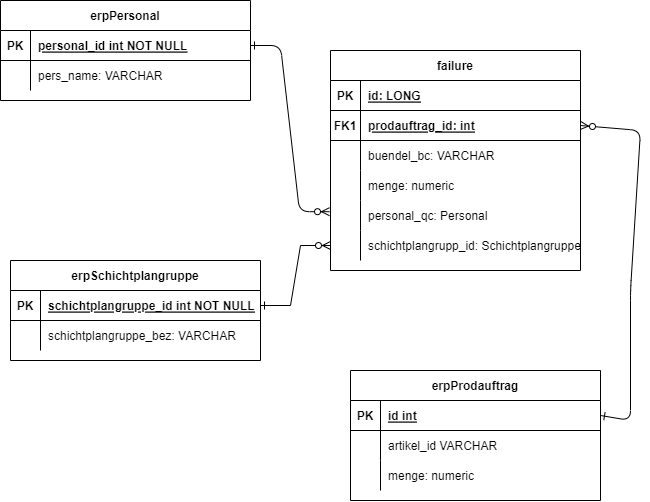

The diagram above was exported from draw.io. Its source (the exported page's mxGraphModel, read from the mxfile embedded in the PNG):
<mxGraphModel dx="918" dy="721" grid="1" gridSize="10" guides="1" tooltips="1" connect="1" arrows="1" fold="1" page="1" pageScale="1" pageWidth="850" pageHeight="1100" math="0" shadow="0" extFonts="Permanent Marker^https://fonts.googleapis.com/css?family=Permanent+Marker">
  <root>
    <mxCell id="0" />
    <mxCell id="1" parent="0" />
    <mxCell id="C-vyLk0tnHw3VtMMgP7b-1" value="" style="edgeStyle=entityRelationEdgeStyle;endArrow=ERzeroToMany;startArrow=ERone;endFill=1;startFill=0;entryX=-0.004;entryY=0.373;entryDx=0;entryDy=0;entryPerimeter=0;" parent="1" source="C-vyLk0tnHw3VtMMgP7b-24" edge="1" target="Y4khojPhMl46XV-ogDI6-23">
      <mxGeometry width="100" height="100" relative="1" as="geometry">
        <mxPoint x="340" y="720" as="sourcePoint" />
        <mxPoint x="450" y="305.00000000000006" as="targetPoint" />
      </mxGeometry>
    </mxCell>
    <mxCell id="C-vyLk0tnHw3VtMMgP7b-13" value="erpProdauftrag" style="shape=table;startSize=30;container=1;collapsible=1;childLayout=tableLayout;fixedRows=1;rowLines=0;fontStyle=1;align=center;resizeLast=1;" parent="1" vertex="1">
      <mxGeometry x="470" y="490" width="250" height="130" as="geometry" />
    </mxCell>
    <mxCell id="C-vyLk0tnHw3VtMMgP7b-14" value="" style="shape=partialRectangle;collapsible=0;dropTarget=0;pointerEvents=0;fillColor=none;points=[[0,0.5],[1,0.5]];portConstraint=eastwest;top=0;left=0;right=0;bottom=1;" parent="C-vyLk0tnHw3VtMMgP7b-13" vertex="1">
      <mxGeometry y="30" width="250" height="30" as="geometry" />
    </mxCell>
    <mxCell id="C-vyLk0tnHw3VtMMgP7b-15" value="PK" style="shape=partialRectangle;overflow=hidden;connectable=0;fillColor=none;top=0;left=0;bottom=0;right=0;fontStyle=1;" parent="C-vyLk0tnHw3VtMMgP7b-14" vertex="1">
      <mxGeometry width="30" height="30" as="geometry">
        <mxRectangle width="30" height="30" as="alternateBounds" />
      </mxGeometry>
    </mxCell>
    <mxCell id="C-vyLk0tnHw3VtMMgP7b-16" value="id int" style="shape=partialRectangle;overflow=hidden;connectable=0;fillColor=none;top=0;left=0;bottom=0;right=0;align=left;spacingLeft=6;fontStyle=5;" parent="C-vyLk0tnHw3VtMMgP7b-14" vertex="1">
      <mxGeometry x="30" width="220" height="30" as="geometry">
        <mxRectangle width="220" height="30" as="alternateBounds" />
      </mxGeometry>
    </mxCell>
    <mxCell id="C-vyLk0tnHw3VtMMgP7b-17" value="" style="shape=partialRectangle;collapsible=0;dropTarget=0;pointerEvents=0;fillColor=none;points=[[0,0.5],[1,0.5]];portConstraint=eastwest;top=0;left=0;right=0;bottom=0;" parent="C-vyLk0tnHw3VtMMgP7b-13" vertex="1">
      <mxGeometry y="60" width="250" height="30" as="geometry" />
    </mxCell>
    <mxCell id="C-vyLk0tnHw3VtMMgP7b-18" value="" style="shape=partialRectangle;overflow=hidden;connectable=0;fillColor=none;top=0;left=0;bottom=0;right=0;" parent="C-vyLk0tnHw3VtMMgP7b-17" vertex="1">
      <mxGeometry width="30" height="30" as="geometry">
        <mxRectangle width="30" height="30" as="alternateBounds" />
      </mxGeometry>
    </mxCell>
    <mxCell id="C-vyLk0tnHw3VtMMgP7b-19" value="artikel_id VARCHAR" style="shape=partialRectangle;overflow=hidden;connectable=0;fillColor=none;top=0;left=0;bottom=0;right=0;align=left;spacingLeft=6;" parent="C-vyLk0tnHw3VtMMgP7b-17" vertex="1">
      <mxGeometry x="30" width="220" height="30" as="geometry">
        <mxRectangle width="220" height="30" as="alternateBounds" />
      </mxGeometry>
    </mxCell>
    <mxCell id="C-vyLk0tnHw3VtMMgP7b-20" value="" style="shape=partialRectangle;collapsible=0;dropTarget=0;pointerEvents=0;fillColor=none;points=[[0,0.5],[1,0.5]];portConstraint=eastwest;top=0;left=0;right=0;bottom=0;" parent="C-vyLk0tnHw3VtMMgP7b-13" vertex="1">
      <mxGeometry y="90" width="250" height="30" as="geometry" />
    </mxCell>
    <mxCell id="C-vyLk0tnHw3VtMMgP7b-21" value="" style="shape=partialRectangle;overflow=hidden;connectable=0;fillColor=none;top=0;left=0;bottom=0;right=0;" parent="C-vyLk0tnHw3VtMMgP7b-20" vertex="1">
      <mxGeometry width="30" height="30" as="geometry">
        <mxRectangle width="30" height="30" as="alternateBounds" />
      </mxGeometry>
    </mxCell>
    <mxCell id="C-vyLk0tnHw3VtMMgP7b-22" value="menge: numeric" style="shape=partialRectangle;overflow=hidden;connectable=0;fillColor=none;top=0;left=0;bottom=0;right=0;align=left;spacingLeft=6;" parent="C-vyLk0tnHw3VtMMgP7b-20" vertex="1">
      <mxGeometry x="30" width="220" height="30" as="geometry">
        <mxRectangle width="220" height="30" as="alternateBounds" />
      </mxGeometry>
    </mxCell>
    <mxCell id="C-vyLk0tnHw3VtMMgP7b-23" value="erpPersonal" style="shape=table;startSize=30;container=1;collapsible=1;childLayout=tableLayout;fixedRows=1;rowLines=0;fontStyle=1;align=center;resizeLast=1;" parent="1" vertex="1">
      <mxGeometry x="120" y="120" width="250" height="100" as="geometry" />
    </mxCell>
    <mxCell id="C-vyLk0tnHw3VtMMgP7b-24" value="" style="shape=partialRectangle;collapsible=0;dropTarget=0;pointerEvents=0;fillColor=none;points=[[0,0.5],[1,0.5]];portConstraint=eastwest;top=0;left=0;right=0;bottom=1;" parent="C-vyLk0tnHw3VtMMgP7b-23" vertex="1">
      <mxGeometry y="30" width="250" height="30" as="geometry" />
    </mxCell>
    <mxCell id="C-vyLk0tnHw3VtMMgP7b-25" value="PK" style="shape=partialRectangle;overflow=hidden;connectable=0;fillColor=none;top=0;left=0;bottom=0;right=0;fontStyle=1;" parent="C-vyLk0tnHw3VtMMgP7b-24" vertex="1">
      <mxGeometry width="30" height="30" as="geometry" />
    </mxCell>
    <mxCell id="C-vyLk0tnHw3VtMMgP7b-26" value="personal_id int NOT NULL " style="shape=partialRectangle;overflow=hidden;connectable=0;fillColor=none;top=0;left=0;bottom=0;right=0;align=left;spacingLeft=6;fontStyle=5;" parent="C-vyLk0tnHw3VtMMgP7b-24" vertex="1">
      <mxGeometry x="30" width="220" height="30" as="geometry" />
    </mxCell>
    <mxCell id="C-vyLk0tnHw3VtMMgP7b-27" value="" style="shape=partialRectangle;collapsible=0;dropTarget=0;pointerEvents=0;fillColor=none;points=[[0,0.5],[1,0.5]];portConstraint=eastwest;top=0;left=0;right=0;bottom=0;" parent="C-vyLk0tnHw3VtMMgP7b-23" vertex="1">
      <mxGeometry y="60" width="250" height="30" as="geometry" />
    </mxCell>
    <mxCell id="C-vyLk0tnHw3VtMMgP7b-28" value="" style="shape=partialRectangle;overflow=hidden;connectable=0;fillColor=none;top=0;left=0;bottom=0;right=0;" parent="C-vyLk0tnHw3VtMMgP7b-27" vertex="1">
      <mxGeometry width="30" height="30" as="geometry" />
    </mxCell>
    <mxCell id="C-vyLk0tnHw3VtMMgP7b-29" value="pers_name: VARCHAR" style="shape=partialRectangle;overflow=hidden;connectable=0;fillColor=none;top=0;left=0;bottom=0;right=0;align=left;spacingLeft=6;" parent="C-vyLk0tnHw3VtMMgP7b-27" vertex="1">
      <mxGeometry x="30" width="220" height="30" as="geometry" />
    </mxCell>
    <mxCell id="0XGsbJUYBLF51DaOy472-30" value="erpSchichtplangruppe" style="shape=table;startSize=30;container=1;collapsible=1;childLayout=tableLayout;fixedRows=1;rowLines=0;fontStyle=1;align=center;resizeLast=1;" parent="1" vertex="1">
      <mxGeometry x="130" y="380" width="250" height="100" as="geometry" />
    </mxCell>
    <mxCell id="0XGsbJUYBLF51DaOy472-31" value="" style="shape=partialRectangle;collapsible=0;dropTarget=0;pointerEvents=0;fillColor=none;points=[[0,0.5],[1,0.5]];portConstraint=eastwest;top=0;left=0;right=0;bottom=1;" parent="0XGsbJUYBLF51DaOy472-30" vertex="1">
      <mxGeometry y="30" width="250" height="30" as="geometry" />
    </mxCell>
    <mxCell id="0XGsbJUYBLF51DaOy472-32" value="PK" style="shape=partialRectangle;overflow=hidden;connectable=0;fillColor=none;top=0;left=0;bottom=0;right=0;fontStyle=1;" parent="0XGsbJUYBLF51DaOy472-31" vertex="1">
      <mxGeometry width="30" height="30" as="geometry">
        <mxRectangle width="30" height="30" as="alternateBounds" />
      </mxGeometry>
    </mxCell>
    <mxCell id="0XGsbJUYBLF51DaOy472-33" value="schichtplangruppe_id int NOT NULL " style="shape=partialRectangle;overflow=hidden;connectable=0;fillColor=none;top=0;left=0;bottom=0;right=0;align=left;spacingLeft=6;fontStyle=5;" parent="0XGsbJUYBLF51DaOy472-31" vertex="1">
      <mxGeometry x="30" width="220" height="30" as="geometry">
        <mxRectangle width="220" height="30" as="alternateBounds" />
      </mxGeometry>
    </mxCell>
    <mxCell id="0XGsbJUYBLF51DaOy472-34" value="" style="shape=partialRectangle;collapsible=0;dropTarget=0;pointerEvents=0;fillColor=none;points=[[0,0.5],[1,0.5]];portConstraint=eastwest;top=0;left=0;right=0;bottom=0;" parent="0XGsbJUYBLF51DaOy472-30" vertex="1">
      <mxGeometry y="60" width="250" height="30" as="geometry" />
    </mxCell>
    <mxCell id="0XGsbJUYBLF51DaOy472-35" value="" style="shape=partialRectangle;overflow=hidden;connectable=0;fillColor=none;top=0;left=0;bottom=0;right=0;" parent="0XGsbJUYBLF51DaOy472-34" vertex="1">
      <mxGeometry width="30" height="30" as="geometry">
        <mxRectangle width="30" height="30" as="alternateBounds" />
      </mxGeometry>
    </mxCell>
    <mxCell id="0XGsbJUYBLF51DaOy472-36" value="schichtplangruppe_bez: VARCHAR" style="shape=partialRectangle;overflow=hidden;connectable=0;fillColor=none;top=0;left=0;bottom=0;right=0;align=left;spacingLeft=6;" parent="0XGsbJUYBLF51DaOy472-34" vertex="1">
      <mxGeometry x="30" width="220" height="30" as="geometry">
        <mxRectangle width="220" height="30" as="alternateBounds" />
      </mxGeometry>
    </mxCell>
    <mxCell id="0XGsbJUYBLF51DaOy472-37" value="" style="edgeStyle=entityRelationEdgeStyle;fontSize=12;html=1;endArrow=ERzeroToMany;rounded=0;exitX=1;exitY=0.5;exitDx=0;exitDy=0;entryX=0;entryY=0.5;entryDx=0;entryDy=0;startArrow=ERone;" parent="1" source="0XGsbJUYBLF51DaOy472-31" edge="1" target="Y4khojPhMl46XV-ogDI6-17">
      <mxGeometry width="100" height="100" relative="1" as="geometry">
        <mxPoint x="500" y="510" as="sourcePoint" />
        <mxPoint x="450" y="395" as="targetPoint" />
      </mxGeometry>
    </mxCell>
    <mxCell id="Y4khojPhMl46XV-ogDI6-1" value="failure" style="shape=table;startSize=30;container=1;collapsible=1;childLayout=tableLayout;fixedRows=1;rowLines=0;fontStyle=1;align=center;resizeLast=1;" parent="1" vertex="1">
      <mxGeometry x="450" y="170" width="250" height="220" as="geometry" />
    </mxCell>
    <mxCell id="Y4khojPhMl46XV-ogDI6-2" value="" style="shape=partialRectangle;collapsible=0;dropTarget=0;pointerEvents=0;fillColor=none;points=[[0,0.5],[1,0.5]];portConstraint=eastwest;top=0;left=0;right=0;bottom=1;" parent="Y4khojPhMl46XV-ogDI6-1" vertex="1">
      <mxGeometry y="30" width="250" height="30" as="geometry" />
    </mxCell>
    <mxCell id="Y4khojPhMl46XV-ogDI6-3" value="PK" style="shape=partialRectangle;overflow=hidden;connectable=0;fillColor=none;top=0;left=0;bottom=0;right=0;fontStyle=1;" parent="Y4khojPhMl46XV-ogDI6-2" vertex="1">
      <mxGeometry width="30" height="30" as="geometry">
        <mxRectangle width="30" height="30" as="alternateBounds" />
      </mxGeometry>
    </mxCell>
    <mxCell id="Y4khojPhMl46XV-ogDI6-4" value="id: LONG" style="shape=partialRectangle;overflow=hidden;connectable=0;fillColor=none;top=0;left=0;bottom=0;right=0;align=left;spacingLeft=6;fontStyle=5;" parent="Y4khojPhMl46XV-ogDI6-2" vertex="1">
      <mxGeometry x="30" width="220" height="30" as="geometry">
        <mxRectangle width="220" height="30" as="alternateBounds" />
      </mxGeometry>
    </mxCell>
    <mxCell id="Y4khojPhMl46XV-ogDI6-20" style="shape=partialRectangle;collapsible=0;dropTarget=0;pointerEvents=0;fillColor=none;points=[[0,0.5],[1,0.5]];portConstraint=eastwest;top=0;left=0;right=0;bottom=1;" parent="Y4khojPhMl46XV-ogDI6-1" vertex="1">
      <mxGeometry y="60" width="250" height="30" as="geometry" />
    </mxCell>
    <mxCell id="Y4khojPhMl46XV-ogDI6-21" value="FK1" style="shape=partialRectangle;overflow=hidden;connectable=0;fillColor=none;top=0;left=0;bottom=0;right=0;fontStyle=1;" parent="Y4khojPhMl46XV-ogDI6-20" vertex="1">
      <mxGeometry width="30" height="30" as="geometry">
        <mxRectangle width="30" height="30" as="alternateBounds" />
      </mxGeometry>
    </mxCell>
    <mxCell id="Y4khojPhMl46XV-ogDI6-22" value="prodauftrag_id: int" style="shape=partialRectangle;overflow=hidden;connectable=0;fillColor=none;top=0;left=0;bottom=0;right=0;align=left;spacingLeft=6;fontStyle=5;" parent="Y4khojPhMl46XV-ogDI6-20" vertex="1">
      <mxGeometry x="30" width="220" height="30" as="geometry">
        <mxRectangle width="220" height="30" as="alternateBounds" />
      </mxGeometry>
    </mxCell>
    <mxCell id="Y4khojPhMl46XV-ogDI6-11" value="" style="shape=partialRectangle;collapsible=0;dropTarget=0;pointerEvents=0;fillColor=none;points=[[0,0.5],[1,0.5]];portConstraint=eastwest;top=0;left=0;right=0;bottom=0;" parent="Y4khojPhMl46XV-ogDI6-1" vertex="1">
      <mxGeometry y="90" width="250" height="30" as="geometry" />
    </mxCell>
    <mxCell id="Y4khojPhMl46XV-ogDI6-12" value="" style="shape=partialRectangle;overflow=hidden;connectable=0;fillColor=none;top=0;left=0;bottom=0;right=0;" parent="Y4khojPhMl46XV-ogDI6-11" vertex="1">
      <mxGeometry width="30" height="30" as="geometry">
        <mxRectangle width="30" height="30" as="alternateBounds" />
      </mxGeometry>
    </mxCell>
    <mxCell id="Y4khojPhMl46XV-ogDI6-13" value="buendel_bc: VARCHAR" style="shape=partialRectangle;overflow=hidden;connectable=0;fillColor=none;top=0;left=0;bottom=0;right=0;align=left;spacingLeft=6;" parent="Y4khojPhMl46XV-ogDI6-11" vertex="1">
      <mxGeometry x="30" width="220" height="30" as="geometry">
        <mxRectangle width="220" height="30" as="alternateBounds" />
      </mxGeometry>
    </mxCell>
    <mxCell id="Y4khojPhMl46XV-ogDI6-14" value="" style="shape=partialRectangle;collapsible=0;dropTarget=0;pointerEvents=0;fillColor=none;points=[[0,0.5],[1,0.5]];portConstraint=eastwest;top=0;left=0;right=0;bottom=0;" parent="Y4khojPhMl46XV-ogDI6-1" vertex="1">
      <mxGeometry y="120" width="250" height="30" as="geometry" />
    </mxCell>
    <mxCell id="Y4khojPhMl46XV-ogDI6-15" value="" style="shape=partialRectangle;overflow=hidden;connectable=0;fillColor=none;top=0;left=0;bottom=0;right=0;" parent="Y4khojPhMl46XV-ogDI6-14" vertex="1">
      <mxGeometry width="30" height="30" as="geometry">
        <mxRectangle width="30" height="30" as="alternateBounds" />
      </mxGeometry>
    </mxCell>
    <mxCell id="Y4khojPhMl46XV-ogDI6-16" value="menge: numeric" style="shape=partialRectangle;overflow=hidden;connectable=0;fillColor=none;top=0;left=0;bottom=0;right=0;align=left;spacingLeft=6;" parent="Y4khojPhMl46XV-ogDI6-14" vertex="1">
      <mxGeometry x="30" width="220" height="30" as="geometry">
        <mxRectangle width="220" height="30" as="alternateBounds" />
      </mxGeometry>
    </mxCell>
    <mxCell id="Y4khojPhMl46XV-ogDI6-23" style="shape=partialRectangle;collapsible=0;dropTarget=0;pointerEvents=0;fillColor=none;points=[[0,0.5],[1,0.5]];portConstraint=eastwest;top=0;left=0;right=0;bottom=0;" parent="Y4khojPhMl46XV-ogDI6-1" vertex="1">
      <mxGeometry y="150" width="250" height="30" as="geometry" />
    </mxCell>
    <mxCell id="Y4khojPhMl46XV-ogDI6-24" style="shape=partialRectangle;overflow=hidden;connectable=0;fillColor=none;top=0;left=0;bottom=0;right=0;" parent="Y4khojPhMl46XV-ogDI6-23" vertex="1">
      <mxGeometry width="30" height="30" as="geometry">
        <mxRectangle width="30" height="30" as="alternateBounds" />
      </mxGeometry>
    </mxCell>
    <mxCell id="Y4khojPhMl46XV-ogDI6-25" value="personal_qc: Personal" style="shape=partialRectangle;overflow=hidden;connectable=0;fillColor=none;top=0;left=0;bottom=0;right=0;align=left;spacingLeft=6;" parent="Y4khojPhMl46XV-ogDI6-23" vertex="1">
      <mxGeometry x="30" width="220" height="30" as="geometry">
        <mxRectangle width="220" height="30" as="alternateBounds" />
      </mxGeometry>
    </mxCell>
    <mxCell id="Y4khojPhMl46XV-ogDI6-17" style="shape=partialRectangle;collapsible=0;dropTarget=0;pointerEvents=0;fillColor=none;points=[[0,0.5],[1,0.5]];portConstraint=eastwest;top=0;left=0;right=0;bottom=0;" parent="Y4khojPhMl46XV-ogDI6-1" vertex="1">
      <mxGeometry y="180" width="250" height="30" as="geometry" />
    </mxCell>
    <mxCell id="Y4khojPhMl46XV-ogDI6-18" style="shape=partialRectangle;overflow=hidden;connectable=0;fillColor=none;top=0;left=0;bottom=0;right=0;" parent="Y4khojPhMl46XV-ogDI6-17" vertex="1">
      <mxGeometry width="30" height="30" as="geometry">
        <mxRectangle width="30" height="30" as="alternateBounds" />
      </mxGeometry>
    </mxCell>
    <mxCell id="Y4khojPhMl46XV-ogDI6-19" value="schichtplangrupp_id: Schichtplangruppe" style="shape=partialRectangle;overflow=hidden;connectable=0;fillColor=none;top=0;left=0;bottom=0;right=0;align=left;spacingLeft=6;" parent="Y4khojPhMl46XV-ogDI6-17" vertex="1">
      <mxGeometry x="30" width="220" height="30" as="geometry">
        <mxRectangle width="220" height="30" as="alternateBounds" />
      </mxGeometry>
    </mxCell>
    <mxCell id="C-vyLk0tnHw3VtMMgP7b-12" value="" style="endArrow=ERzeroToMany;startArrow=ERone;endFill=1;startFill=0;entryX=1;entryY=0.5;entryDx=0;entryDy=0;exitX=1;exitY=0.5;exitDx=0;exitDy=0;" parent="1" source="C-vyLk0tnHw3VtMMgP7b-14" edge="1" target="Y4khojPhMl46XV-ogDI6-20">
      <mxGeometry width="100" height="100" relative="1" as="geometry">
        <mxPoint x="460" y="205" as="sourcePoint" />
        <mxPoint x="700" y="260" as="targetPoint" />
        <Array as="points">
          <mxPoint x="750" y="540" />
          <mxPoint x="750" y="410" />
          <mxPoint x="760" y="250" />
        </Array>
      </mxGeometry>
    </mxCell>
  </root>
</mxGraphModel>